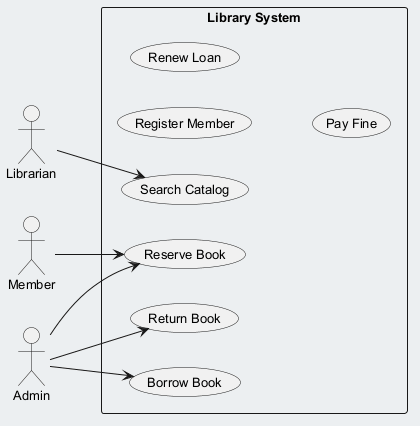

The diagram above was rendered by PlantUML. Its source (embedded in the PNG):
@startuml
skinparam backgroundColor #ECEFF1
skinparam classBackgroundColor #FFFFFF
skinparam classBorderColor #455A64
skinparam defaultFontSize 13
left to right direction
actor "Librarian" as L
actor "Member" as M
actor "Admin" as A
rectangle "Library System" {
  usecase "Return Book" as UC_ReturnBook
  usecase "Register Member" as UC_RegisterMember
  usecase "Borrow Book" as UC_BorrowBook
  usecase "Renew Loan" as UC_RenewLoan
  usecase "Search Catalog" as UC_SearchCatalog
  usecase "Pay Fine" as UC_PayFine
  usecase "Reserve Book" as UC_ReserveBook
}
L --> UC_SearchCatalog
M --> UC_ReserveBook
A --> UC_ReturnBook
A --> UC_BorrowBook
A --> UC_ReserveBook
@enduml